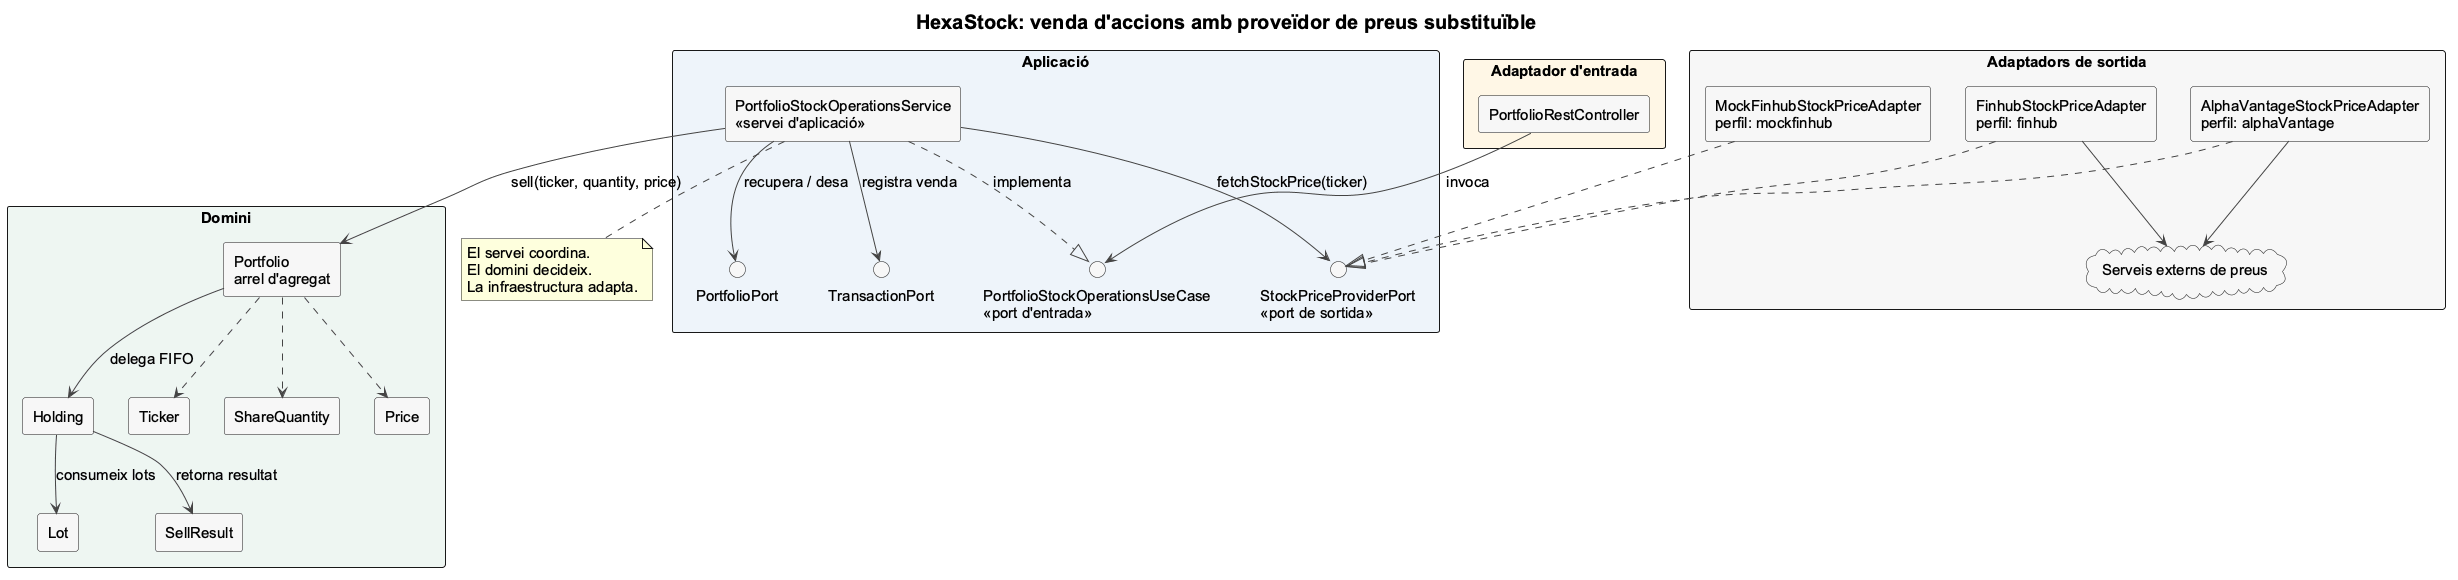

The diagram above was rendered by PlantUML. Its source (embedded in the PNG):
@startuml
title HexaStock: venda d'accions amb proveïdor de preus substituïble

skinparam backgroundColor #FFFFFF
skinparam shadowing false
skinparam defaultFontName Arial
skinparam defaultFontSize 15
skinparam titleFontSize 20
skinparam componentStyle rectangle
skinparam packageStyle rectangle
skinparam ArrowColor #444444

package "Adaptador d'entrada" as IN #FFF7E6 {
  component "PortfolioRestController" as REST
}

package "Aplicació" as APP #EEF4FA {
  interface "PortfolioStockOperationsUseCase\n<<port d'entrada>>" as INPORT
  component "PortfolioStockOperationsService\n<<servei d'aplicació>>" as SERVICE
  interface "StockPriceProviderPort\n<<port de sortida>>" as PRICEPORT
  interface "PortfolioPort" as PORTFOLIOPORT
  interface "TransactionPort" as TXPORT
}

package "Domini" as DOM #EEF6F2 {
  component "Portfolio\narrel d'agregat" as PORTFOLIO
  component "Holding" as HOLDING
  component "Lot" as LOT
  component "SellResult" as SELLRESULT
  component "Ticker" as TICKER
  component "ShareQuantity" as QTY
  component "Price" as PRICE
}

package "Adaptadors de sortida" as OUT #F7F7F7 {
  component "FinhubStockPriceAdapter\nperfil: finhub" as FINHUB
  component "AlphaVantageStockPriceAdapter\nperfil: alphaVantage" as ALPHA
  component "MockFinhubStockPriceAdapter\nperfil: mockfinhub" as MOCK
  cloud "Serveis externs de preus" as API
}

REST --> INPORT : invoca
SERVICE ..|> INPORT : implementa
SERVICE --> PRICEPORT : fetchStockPrice(ticker)
SERVICE --> PORTFOLIOPORT : recupera / desa
SERVICE --> TXPORT : registra venda
SERVICE --> PORTFOLIO : sell(ticker, quantity, price)

PORTFOLIO --> HOLDING : delega FIFO
HOLDING --> LOT : consumeix lots
HOLDING --> SELLRESULT : retorna resultat
PORTFOLIO ..> TICKER
PORTFOLIO ..> QTY
PORTFOLIO ..> PRICE

FINHUB ..|> PRICEPORT
ALPHA ..|> PRICEPORT
MOCK ..|> PRICEPORT
FINHUB --> API
ALPHA --> API

note bottom of SERVICE
  El servei coordina.
  El domini decideix.
  La infraestructura adapta.
end note
@enduml